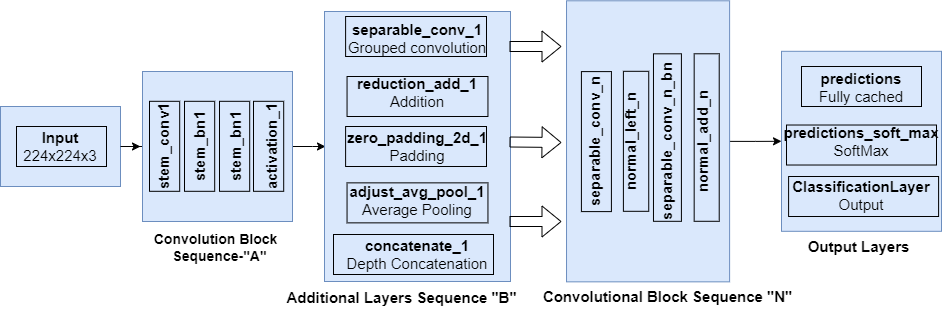

The diagram above was exported from draw.io. Its source (the exported page's mxGraphModel, read from the mxfile embedded in the PNG):
<mxGraphModel dx="1434" dy="772" grid="1" gridSize="10" guides="1" tooltips="1" connect="1" arrows="1" fold="1" page="1" pageScale="1" pageWidth="827" pageHeight="1169" math="0" shadow="0">
  <root>
    <mxCell id="0" />
    <mxCell id="1" parent="0" />
    <mxCell id="3-mAqeIm046Er0upNyIc-4" style="edgeStyle=orthogonalEdgeStyle;rounded=0;orthogonalLoop=1;jettySize=auto;html=1;" parent="1" source="ATptgbXBgapQpMYsBiU4-1" edge="1">
      <mxGeometry relative="1" as="geometry">
        <mxPoint x="174" y="220" as="targetPoint" />
      </mxGeometry>
    </mxCell>
    <mxCell id="ATptgbXBgapQpMYsBiU4-1" value="&lt;font style=&quot;font-size: 15px;&quot;&gt;&lt;b&gt;Input&lt;/b&gt;&lt;/font&gt;&lt;div style=&quot;font-size: 15px;&quot;&gt;&lt;font style=&quot;font-size: 15px;&quot;&gt;224x224x3&lt;/font&gt;&lt;/div&gt;" style="rounded=0;whiteSpace=wrap;html=1;fillColor=#dae8fc;strokeColor=#6c8ebf;" parent="1" vertex="1">
      <mxGeometry x="34" y="180" width="120" height="80" as="geometry" />
    </mxCell>
    <mxCell id="ATptgbXBgapQpMYsBiU4-2" value="" style="endArrow=classic;html=1;rounded=0;" parent="1" edge="1">
      <mxGeometry width="50" height="50" relative="1" as="geometry">
        <mxPoint x="154" y="220" as="sourcePoint" />
        <mxPoint x="194" y="220" as="targetPoint" />
      </mxGeometry>
    </mxCell>
    <mxCell id="TLb1SBnS_QYWyLdHyRhG-5" style="edgeStyle=orthogonalEdgeStyle;rounded=0;orthogonalLoop=1;jettySize=auto;html=1;" parent="1" source="rg7-3rr9taUe6Yzb-OaX-1" edge="1">
      <mxGeometry relative="1" as="geometry">
        <mxPoint x="359" y="220" as="targetPoint" />
      </mxGeometry>
    </mxCell>
    <mxCell id="rg7-3rr9taUe6Yzb-OaX-1" value="&lt;font style=&quot;font-size: 15px;&quot;&gt;&lt;b&gt;stem_conv1&lt;/b&gt;&lt;/font&gt;&lt;div style=&quot;font-size: 15px;&quot;&gt;&lt;font style=&quot;font-size: 15px;&quot;&gt;&lt;b&gt;&lt;br&gt;&lt;/b&gt;&lt;/font&gt;&lt;/div&gt;&lt;div style=&quot;font-size: 15px;&quot;&gt;&lt;font style=&quot;font-size: 15px;&quot;&gt;&lt;b&gt;stem_bn1&lt;/b&gt;&lt;/font&gt;&lt;/div&gt;&lt;div style=&quot;font-size: 15px;&quot;&gt;&lt;font style=&quot;font-size: 15px;&quot;&gt;&lt;b&gt;&lt;br&gt;&lt;/b&gt;&lt;/font&gt;&lt;/div&gt;&lt;div style=&quot;font-size: 15px;&quot;&gt;&lt;font style=&quot;font-size: 15px;&quot;&gt;&lt;b&gt;stem_bn1&lt;/b&gt;&lt;/font&gt;&lt;/div&gt;&lt;div style=&quot;font-size: 15px;&quot;&gt;&lt;font style=&quot;font-size: 15px;&quot;&gt;&lt;b&gt;&lt;br&gt;&lt;/b&gt;&lt;/font&gt;&lt;/div&gt;&lt;div style=&quot;font-size: 15px;&quot;&gt;&lt;font style=&quot;font-size: 15px;&quot;&gt;&lt;b&gt;activation_1&lt;/b&gt;&lt;/font&gt;&lt;/div&gt;" style="rounded=0;whiteSpace=wrap;html=1;fillColor=#dae8fc;strokeColor=#6c8ebf;direction=east;rotation=-90;" parent="1" vertex="1">
      <mxGeometry x="176" y="145" width="150" height="150" as="geometry" />
    </mxCell>
    <mxCell id="TLb1SBnS_QYWyLdHyRhG-3" value="&lt;b&gt;&lt;font style=&quot;font-size: 14px;&quot;&gt;Convolution Block&amp;nbsp;&lt;/font&gt;&lt;/b&gt;&lt;div&gt;&lt;b&gt;&lt;font style=&quot;font-size: 14px;&quot;&gt;&amp;nbsp;Sequence-&quot;A&quot;&lt;/font&gt;&lt;/b&gt;&lt;b&gt;&lt;font style=&quot;font-size: 14px;&quot;&gt;&lt;br&gt;&lt;/font&gt;&lt;/b&gt;&lt;/div&gt;" style="text;html=1;align=center;verticalAlign=middle;resizable=0;points=[];autosize=1;strokeColor=none;fillColor=none;" parent="1" vertex="1">
      <mxGeometry x="176" y="296.36" width="150" height="50" as="geometry" />
    </mxCell>
    <mxCell id="2fnrlJhmND7LkbffDHdK-1" value="&lt;div style=&quot;font-size: 15px;&quot;&gt;&lt;div style=&quot;font-size: 15px;&quot;&gt;separable_conv_1&lt;/div&gt;&lt;div style=&quot;font-size: 15px;&quot;&gt;&lt;span style=&quot;font-weight: normal;&quot;&gt;Grouped convolution&lt;/span&gt;&lt;/div&gt;&lt;div style=&quot;font-size: 15px;&quot;&gt;&lt;span style=&quot;font-weight: normal;&quot;&gt;&lt;br&gt;&lt;/span&gt;&lt;/div&gt;&lt;div&gt;reduction_add_1&lt;/div&gt;&lt;div style=&quot;&quot;&gt;&lt;span style=&quot;font-weight: normal;&quot;&gt;Addition&lt;/span&gt;&lt;/div&gt;&lt;div&gt;&lt;br&gt;&lt;/div&gt;&lt;div&gt;zero_padding_2d_1&lt;/div&gt;&lt;div&gt;&lt;span style=&quot;font-weight: normal;&quot;&gt;Padding&lt;/span&gt;&lt;/div&gt;&lt;div&gt;&lt;span style=&quot;font-weight: normal;&quot;&gt;&lt;br&gt;&lt;/span&gt;&lt;/div&gt;&lt;div&gt;adjust_avg_pool_1&lt;/div&gt;&lt;div&gt;&lt;span style=&quot;font-weight: normal;&quot;&gt;Average Pooling&lt;/span&gt;&lt;/div&gt;&lt;div&gt;&lt;span style=&quot;font-weight: normal;&quot;&gt;&lt;br&gt;&lt;/span&gt;&lt;/div&gt;&lt;div&gt;concatenate_1&lt;/div&gt;&lt;div&gt;&lt;span style=&quot;font-weight: normal;&quot;&gt;Depth Concatenation&lt;/span&gt;&lt;/div&gt;&lt;/div&gt;" style="rounded=0;whiteSpace=wrap;html=1;fontSize=17;fontStyle=1;fillColor=#dae8fc;strokeColor=#6c8ebf;" parent="1" vertex="1">
      <mxGeometry x="358" y="85" width="186" height="270" as="geometry" />
    </mxCell>
    <mxCell id="2fnrlJhmND7LkbffDHdK-4" value="" style="shape=flexArrow;endArrow=classic;html=1;rounded=0;" parent="1" edge="1">
      <mxGeometry width="50" height="50" relative="1" as="geometry">
        <mxPoint x="543" y="120" as="sourcePoint" />
        <mxPoint x="595" y="120" as="targetPoint" />
      </mxGeometry>
    </mxCell>
    <mxCell id="2fnrlJhmND7LkbffDHdK-5" value="" style="shape=flexArrow;endArrow=classic;html=1;rounded=0;" parent="1" edge="1">
      <mxGeometry width="50" height="50" relative="1" as="geometry">
        <mxPoint x="543" y="215.5" as="sourcePoint" />
        <mxPoint x="595" y="216" as="targetPoint" />
        <Array as="points" />
      </mxGeometry>
    </mxCell>
    <mxCell id="2fnrlJhmND7LkbffDHdK-6" value="" style="shape=flexArrow;endArrow=classic;html=1;rounded=0;" parent="1" edge="1">
      <mxGeometry width="50" height="50" relative="1" as="geometry">
        <mxPoint x="543" y="295" as="sourcePoint" />
        <mxPoint x="595" y="295" as="targetPoint" />
        <Array as="points" />
      </mxGeometry>
    </mxCell>
    <mxCell id="ZZNp5Ob6xVXhk0C3PZ0H-4" value="" style="edgeStyle=orthogonalEdgeStyle;rounded=0;orthogonalLoop=1;jettySize=auto;html=1;" parent="1" source="3-mAqeIm046Er0upNyIc-1" target="3-mAqeIm046Er0upNyIc-8" edge="1">
      <mxGeometry relative="1" as="geometry" />
    </mxCell>
    <mxCell id="3-mAqeIm046Er0upNyIc-1" value="&lt;b&gt;separable_conv_n&lt;/b&gt;&lt;div&gt;&lt;b&gt;&lt;br&gt;&lt;/b&gt;&lt;/div&gt;&lt;div&gt;&lt;b&gt;normal_left_n&lt;/b&gt;&lt;/div&gt;&lt;div&gt;&lt;b&gt;&lt;br&gt;&lt;/b&gt;&lt;/div&gt;&lt;div&gt;&lt;b&gt;separable_conv_n_bn&lt;/b&gt;&lt;/div&gt;&lt;div&gt;&lt;b&gt;&lt;br&gt;&lt;/b&gt;&lt;/div&gt;&lt;div&gt;&lt;b&gt;normal_add_n&lt;/b&gt;&lt;/div&gt;" style="rounded=0;whiteSpace=wrap;html=1;fontSize=15;fillColor=#dae8fc;strokeColor=#6c8ebf;direction=south;rotation=-90;" parent="1" vertex="1">
      <mxGeometry x="541.04" y="133.26999999999998" width="281.05" height="163.09" as="geometry" />
    </mxCell>
    <mxCell id="3-mAqeIm046Er0upNyIc-8" value="&lt;b&gt;predictions&lt;/b&gt;&lt;div&gt;Fully cached&lt;br&gt;&lt;div&gt;&lt;b&gt;&lt;br&gt;&lt;/b&gt;&lt;/div&gt;&lt;div&gt;&lt;b&gt;predictions_soft_max&lt;/b&gt;&lt;/div&gt;&lt;div&gt;SoftMax&lt;/div&gt;&lt;div&gt;&lt;br&gt;&lt;/div&gt;&lt;div&gt;&lt;b&gt;ClassificationLayer&lt;/b&gt;&lt;/div&gt;&lt;/div&gt;&lt;div&gt;Output&lt;/div&gt;" style="rounded=0;whiteSpace=wrap;html=1;fontSize=15;fillColor=#dae8fc;strokeColor=#6c8ebf;" parent="1" vertex="1">
      <mxGeometry x="815" y="124.81" width="160" height="180" as="geometry" />
    </mxCell>
    <mxCell id="3-mAqeIm046Er0upNyIc-13" value="&lt;font style=&quot;font-size: 15px;&quot;&gt;&lt;b&gt;Output Layers&lt;/b&gt;&lt;/font&gt;" style="text;html=1;align=center;verticalAlign=middle;resizable=0;points=[];autosize=1;strokeColor=none;fillColor=none;" parent="1" vertex="1">
      <mxGeometry x="827" y="304.81" width="130" height="30" as="geometry" />
    </mxCell>
    <mxCell id="nXVbRgk1iehR940IlFmg-1" value="" style="rounded=0;whiteSpace=wrap;html=1;fillColor=none;" parent="1" vertex="1">
      <mxGeometry x="50" y="200" width="90" height="40" as="geometry" />
    </mxCell>
    <mxCell id="nXVbRgk1iehR940IlFmg-2" value="" style="rounded=0;whiteSpace=wrap;html=1;fillColor=none;rotation=-90;" parent="1" vertex="1">
      <mxGeometry x="153.1" y="204.71" width="90" height="30.19" as="geometry" />
    </mxCell>
    <mxCell id="nXVbRgk1iehR940IlFmg-3" value="" style="rounded=0;whiteSpace=wrap;html=1;fillColor=none;rotation=-90;" parent="1" vertex="1">
      <mxGeometry x="188.1" y="204.71" width="90" height="30.19" as="geometry" />
    </mxCell>
    <mxCell id="nXVbRgk1iehR940IlFmg-4" value="" style="rounded=0;whiteSpace=wrap;html=1;fillColor=none;rotation=-90;" parent="1" vertex="1">
      <mxGeometry x="223.1" y="204.71" width="90" height="30.19" as="geometry" />
    </mxCell>
    <mxCell id="nXVbRgk1iehR940IlFmg-5" value="" style="rounded=0;whiteSpace=wrap;html=1;fillColor=none;rotation=-90;" parent="1" vertex="1">
      <mxGeometry x="257.1" y="204.71" width="90" height="30.19" as="geometry" />
    </mxCell>
    <mxCell id="nXVbRgk1iehR940IlFmg-6" value="" style="rounded=0;whiteSpace=wrap;html=1;fillColor=none;rotation=0;" parent="1" vertex="1">
      <mxGeometry x="379.1" y="90" width="140.9" height="40" as="geometry" />
    </mxCell>
    <mxCell id="nXVbRgk1iehR940IlFmg-9" value="" style="rounded=0;whiteSpace=wrap;html=1;fillColor=none;rotation=0;" parent="1" vertex="1">
      <mxGeometry x="380.55" y="150" width="140.9" height="40" as="geometry" />
    </mxCell>
    <mxCell id="nXVbRgk1iehR940IlFmg-10" value="" style="rounded=0;whiteSpace=wrap;html=1;fillColor=none;rotation=0;" parent="1" vertex="1">
      <mxGeometry x="379.1" y="200" width="140.9" height="40" as="geometry" />
    </mxCell>
    <mxCell id="nXVbRgk1iehR940IlFmg-11" value="" style="rounded=0;whiteSpace=wrap;html=1;fillColor=none;rotation=0;" parent="1" vertex="1">
      <mxGeometry x="380.55" y="256.36" width="140.9" height="40" as="geometry" />
    </mxCell>
    <mxCell id="nXVbRgk1iehR940IlFmg-12" value="" style="rounded=0;whiteSpace=wrap;html=1;fillColor=none;rotation=0;" parent="1" vertex="1">
      <mxGeometry x="367" y="308" width="160" height="40" as="geometry" />
    </mxCell>
    <mxCell id="nXVbRgk1iehR940IlFmg-13" value="" style="rounded=0;whiteSpace=wrap;html=1;fillColor=none;rotation=-90;" parent="1" vertex="1">
      <mxGeometry x="559.91" y="200.1" width="140" height="30" as="geometry" />
    </mxCell>
    <mxCell id="nXVbRgk1iehR940IlFmg-14" value="" style="rounded=0;whiteSpace=wrap;html=1;fillColor=none;rotation=-90;" parent="1" vertex="1">
      <mxGeometry x="599.57" y="202.14" width="140" height="25.34" as="geometry" />
    </mxCell>
    <mxCell id="nXVbRgk1iehR940IlFmg-15" value="" style="rounded=0;whiteSpace=wrap;html=1;fillColor=none;rotation=-90;" parent="1" vertex="1">
      <mxGeometry x="617.19" y="197.09" width="167.5" height="27.94" as="geometry" />
    </mxCell>
    <mxCell id="nXVbRgk1iehR940IlFmg-16" value="" style="rounded=0;whiteSpace=wrap;html=1;fillColor=none;rotation=-90;" parent="1" vertex="1">
      <mxGeometry x="656.44" y="198.52" width="167.5" height="25.05" as="geometry" />
    </mxCell>
    <mxCell id="nXVbRgk1iehR940IlFmg-18" value="" style="rounded=0;whiteSpace=wrap;html=1;fillColor=none;" parent="1" vertex="1">
      <mxGeometry x="835" y="140" width="120" height="40" as="geometry" />
    </mxCell>
    <mxCell id="nXVbRgk1iehR940IlFmg-19" value="" style="rounded=0;whiteSpace=wrap;html=1;fillColor=none;" parent="1" vertex="1">
      <mxGeometry x="820" y="198.52" width="150" height="40" as="geometry" />
    </mxCell>
    <mxCell id="nXVbRgk1iehR940IlFmg-21" value="" style="rounded=0;whiteSpace=wrap;html=1;fillColor=none;" parent="1" vertex="1">
      <mxGeometry x="822.09" y="250" width="150" height="40" as="geometry" />
    </mxCell>
    <mxCell id="QZ3SRQ2UGVUpbRcp1H3a-2" value="&lt;b&gt;&lt;font style=&quot;font-size: 15px;&quot;&gt;Additional Layers Sequence &quot;B&quot;&lt;/font&gt;&lt;/b&gt;" style="text;html=1;align=center;verticalAlign=middle;resizable=0;points=[];autosize=1;strokeColor=none;fillColor=none;" vertex="1" parent="1">
      <mxGeometry x="309.91" y="356" width="250" height="30" as="geometry" />
    </mxCell>
    <mxCell id="QZ3SRQ2UGVUpbRcp1H3a-3" value="&lt;b&gt;&lt;font style=&quot;font-size: 15px;&quot;&gt;Convolutional Block Sequence &quot;N&quot;&lt;/font&gt;&lt;/b&gt;" style="text;html=1;align=center;verticalAlign=middle;resizable=0;points=[];autosize=1;strokeColor=none;fillColor=none;" vertex="1" parent="1">
      <mxGeometry x="565.94" y="355" width="270" height="30" as="geometry" />
    </mxCell>
  </root>
</mxGraphModel>